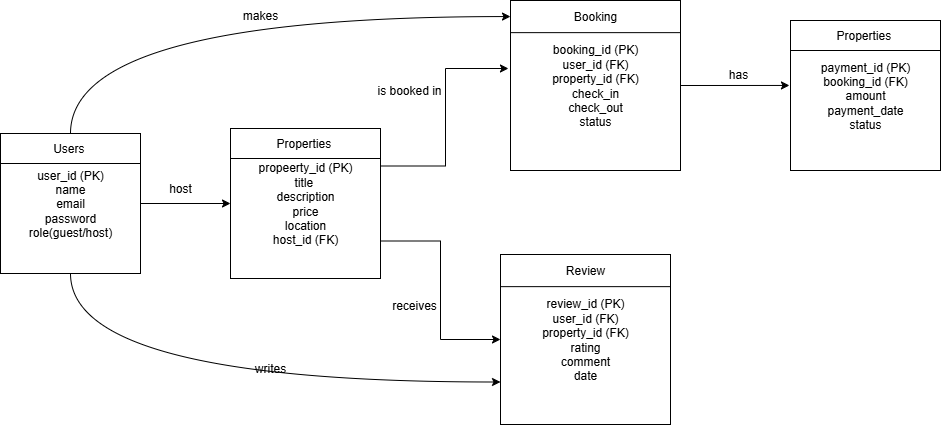

The diagram above was exported from draw.io. Its source (the exported page's mxGraphModel, read from the mxfile embedded in the PNG):
<mxGraphModel dx="1025" dy="755" grid="1" gridSize="10" guides="1" tooltips="1" connect="1" arrows="1" fold="1" page="1" pageScale="1" pageWidth="850" pageHeight="1100" math="0" shadow="0">
  <root>
    <mxCell id="0" />
    <mxCell id="1" parent="0" />
    <mxCell id="OyV6U5mzsRcXtr5Lz45V-7" value="" style="group" parent="1" vertex="1" connectable="0">
      <mxGeometry x="100" y="230" width="140" height="140" as="geometry" />
    </mxCell>
    <mxCell id="OyV6U5mzsRcXtr5Lz45V-1" value="user_id (PK)&lt;br&gt;name&lt;div&gt;email&lt;/div&gt;&lt;div&gt;password&lt;/div&gt;&lt;div&gt;role(guest/host)&lt;/div&gt;" style="whiteSpace=wrap;html=1;aspect=fixed;" parent="OyV6U5mzsRcXtr5Lz45V-7" vertex="1">
      <mxGeometry width="140" height="140" as="geometry" />
    </mxCell>
    <mxCell id="OyV6U5mzsRcXtr5Lz45V-3" value="Users&amp;nbsp;" style="rounded=0;whiteSpace=wrap;html=1;" parent="OyV6U5mzsRcXtr5Lz45V-7" vertex="1">
      <mxGeometry width="140" height="30" as="geometry" />
    </mxCell>
    <mxCell id="OyV6U5mzsRcXtr5Lz45V-8" value="" style="group" parent="1" vertex="1" connectable="0">
      <mxGeometry x="330" y="225" width="150" height="150" as="geometry" />
    </mxCell>
    <mxCell id="OyV6U5mzsRcXtr5Lz45V-4" value="propeerty_id (PK)&lt;br&gt;title&amp;nbsp;&lt;div&gt;description&lt;/div&gt;&lt;div&gt;price&lt;/div&gt;&lt;div&gt;location&lt;/div&gt;&lt;div&gt;host_id (FK)&lt;/div&gt;" style="whiteSpace=wrap;html=1;aspect=fixed;" parent="OyV6U5mzsRcXtr5Lz45V-8" vertex="1">
      <mxGeometry width="150" height="150" as="geometry" />
    </mxCell>
    <mxCell id="OyV6U5mzsRcXtr5Lz45V-5" value="Properties&amp;nbsp;" style="rounded=0;whiteSpace=wrap;html=1;" parent="OyV6U5mzsRcXtr5Lz45V-8" vertex="1">
      <mxGeometry width="150" height="30" as="geometry" />
    </mxCell>
    <mxCell id="OyV6U5mzsRcXtr5Lz45V-10" value="Booking" style="group;align=left;" parent="1" vertex="1" connectable="0">
      <mxGeometry x="610" y="97" width="170" height="170" as="geometry" />
    </mxCell>
    <mxCell id="OyV6U5mzsRcXtr5Lz45V-6" value="booking_id (PK)&lt;div&gt;user_id (FK)&lt;br&gt;property_id (FK)&lt;br&gt;check_in&lt;/div&gt;&lt;div&gt;check_out&lt;/div&gt;&lt;div&gt;status&lt;/div&gt;" style="whiteSpace=wrap;html=1;aspect=fixed;" parent="OyV6U5mzsRcXtr5Lz45V-10" vertex="1">
      <mxGeometry width="170" height="170" as="geometry" />
    </mxCell>
    <mxCell id="OyV6U5mzsRcXtr5Lz45V-9" value="Booking" style="rounded=0;whiteSpace=wrap;html=1;" parent="OyV6U5mzsRcXtr5Lz45V-10" vertex="1">
      <mxGeometry width="170" height="32.14285714285714" as="geometry" />
    </mxCell>
    <mxCell id="xxkH_9Tzrbpp6LRX0Ouf-2" value="Review" style="group" parent="1" vertex="1" connectable="0">
      <mxGeometry x="600" y="351" width="170" height="170" as="geometry" />
    </mxCell>
    <mxCell id="xxkH_9Tzrbpp6LRX0Ouf-3" value="review_id (PK)&lt;div&gt;user_id (FK)&lt;br&gt;property_id (FK)&lt;br&gt;&lt;/div&gt;&lt;div&gt;rating&lt;/div&gt;&lt;div&gt;comment&lt;/div&gt;&lt;div&gt;date&lt;/div&gt;" style="whiteSpace=wrap;html=1;aspect=fixed;" parent="xxkH_9Tzrbpp6LRX0Ouf-2" vertex="1">
      <mxGeometry width="170" height="170" as="geometry" />
    </mxCell>
    <mxCell id="xxkH_9Tzrbpp6LRX0Ouf-4" value="Review" style="rounded=0;whiteSpace=wrap;html=1;" parent="xxkH_9Tzrbpp6LRX0Ouf-2" vertex="1">
      <mxGeometry width="170" height="32.14285714285714" as="geometry" />
    </mxCell>
    <mxCell id="xxkH_9Tzrbpp6LRX0Ouf-5" value="" style="group" parent="1" vertex="1" connectable="0">
      <mxGeometry x="890" y="117" width="150" height="150" as="geometry" />
    </mxCell>
    <mxCell id="xxkH_9Tzrbpp6LRX0Ouf-6" value="payment_id (PK)&lt;div&gt;booking_id (FK)&lt;/div&gt;&lt;div&gt;amount&lt;/div&gt;&lt;div&gt;payment_date&lt;/div&gt;&lt;div&gt;status&lt;/div&gt;" style="whiteSpace=wrap;html=1;aspect=fixed;" parent="xxkH_9Tzrbpp6LRX0Ouf-5" vertex="1">
      <mxGeometry width="150" height="150" as="geometry" />
    </mxCell>
    <mxCell id="xxkH_9Tzrbpp6LRX0Ouf-7" value="Properties&amp;nbsp;" style="rounded=0;whiteSpace=wrap;html=1;" parent="xxkH_9Tzrbpp6LRX0Ouf-5" vertex="1">
      <mxGeometry width="150" height="30" as="geometry" />
    </mxCell>
    <mxCell id="2RGdod2GG3LAPX-P4tEb-2" style="edgeStyle=orthogonalEdgeStyle;rounded=0;orthogonalLoop=1;jettySize=auto;html=1;exitX=1;exitY=0.5;exitDx=0;exitDy=0;entryX=0;entryY=0.5;entryDx=0;entryDy=0;" parent="1" source="OyV6U5mzsRcXtr5Lz45V-1" target="OyV6U5mzsRcXtr5Lz45V-4" edge="1">
      <mxGeometry relative="1" as="geometry" />
    </mxCell>
    <mxCell id="2RGdod2GG3LAPX-P4tEb-3" style="edgeStyle=orthogonalEdgeStyle;rounded=0;orthogonalLoop=1;jettySize=auto;html=1;entryX=-0.012;entryY=0.4;entryDx=0;entryDy=0;exitX=1;exitY=0.25;exitDx=0;exitDy=0;entryPerimeter=0;" parent="1" source="OyV6U5mzsRcXtr5Lz45V-4" target="OyV6U5mzsRcXtr5Lz45V-6" edge="1">
      <mxGeometry relative="1" as="geometry">
        <mxPoint x="480" y="300" as="sourcePoint" />
      </mxGeometry>
    </mxCell>
    <mxCell id="2RGdod2GG3LAPX-P4tEb-4" style="edgeStyle=orthogonalEdgeStyle;rounded=0;orthogonalLoop=1;jettySize=auto;html=1;exitX=1;exitY=0.75;exitDx=0;exitDy=0;entryX=0;entryY=0.5;entryDx=0;entryDy=0;" parent="1" source="OyV6U5mzsRcXtr5Lz45V-4" target="xxkH_9Tzrbpp6LRX0Ouf-3" edge="1">
      <mxGeometry relative="1" as="geometry" />
    </mxCell>
    <mxCell id="2RGdod2GG3LAPX-P4tEb-5" style="edgeStyle=orthogonalEdgeStyle;rounded=0;orthogonalLoop=1;jettySize=auto;html=1;exitX=1;exitY=0.5;exitDx=0;exitDy=0;entryX=-0.007;entryY=0.433;entryDx=0;entryDy=0;entryPerimeter=0;" parent="1" source="OyV6U5mzsRcXtr5Lz45V-6" target="xxkH_9Tzrbpp6LRX0Ouf-6" edge="1">
      <mxGeometry relative="1" as="geometry" />
    </mxCell>
    <mxCell id="2RGdod2GG3LAPX-P4tEb-6" style="edgeStyle=orthogonalEdgeStyle;curved=1;rounded=0;orthogonalLoop=1;jettySize=auto;html=1;exitX=0.5;exitY=0;exitDx=0;exitDy=0;entryX=0;entryY=0.5;entryDx=0;entryDy=0;" parent="1" source="OyV6U5mzsRcXtr5Lz45V-3" target="OyV6U5mzsRcXtr5Lz45V-9" edge="1">
      <mxGeometry relative="1" as="geometry" />
    </mxCell>
    <mxCell id="2RGdod2GG3LAPX-P4tEb-8" value="makes" style="text;html=1;align=center;verticalAlign=middle;whiteSpace=wrap;rounded=0;rotation=0;" parent="1" vertex="1">
      <mxGeometry x="330" y="97" width="60" height="30" as="geometry" />
    </mxCell>
    <mxCell id="2RGdod2GG3LAPX-P4tEb-9" value="host" style="text;html=1;align=center;verticalAlign=middle;whiteSpace=wrap;rounded=0;" parent="1" vertex="1">
      <mxGeometry x="250" y="270" width="60" height="30" as="geometry" />
    </mxCell>
    <mxCell id="2RGdod2GG3LAPX-P4tEb-10" value="writes" style="text;html=1;align=center;verticalAlign=middle;whiteSpace=wrap;rounded=0;" parent="1" vertex="1">
      <mxGeometry x="340" y="450" width="60" height="30" as="geometry" />
    </mxCell>
    <mxCell id="2RGdod2GG3LAPX-P4tEb-11" value="has" style="text;html=1;align=center;verticalAlign=middle;whiteSpace=wrap;rounded=0;" parent="1" vertex="1">
      <mxGeometry x="808" y="156" width="60" height="30" as="geometry" />
    </mxCell>
    <mxCell id="2RGdod2GG3LAPX-P4tEb-12" value="is booked in" style="text;html=1;align=center;verticalAlign=middle;whiteSpace=wrap;rounded=0;" parent="1" vertex="1">
      <mxGeometry x="469" y="172" width="80" height="30" as="geometry" />
    </mxCell>
    <mxCell id="2RGdod2GG3LAPX-P4tEb-13" value="receives" style="text;html=1;align=center;verticalAlign=middle;whiteSpace=wrap;rounded=0;" parent="1" vertex="1">
      <mxGeometry x="484" y="387" width="60" height="30" as="geometry" />
    </mxCell>
    <mxCell id="2RGdod2GG3LAPX-P4tEb-16" style="edgeStyle=orthogonalEdgeStyle;curved=1;rounded=0;orthogonalLoop=1;jettySize=auto;html=1;exitX=0.5;exitY=1;exitDx=0;exitDy=0;entryX=0;entryY=0.75;entryDx=0;entryDy=0;" parent="1" source="OyV6U5mzsRcXtr5Lz45V-1" target="xxkH_9Tzrbpp6LRX0Ouf-3" edge="1">
      <mxGeometry relative="1" as="geometry" />
    </mxCell>
  </root>
</mxGraphModel>